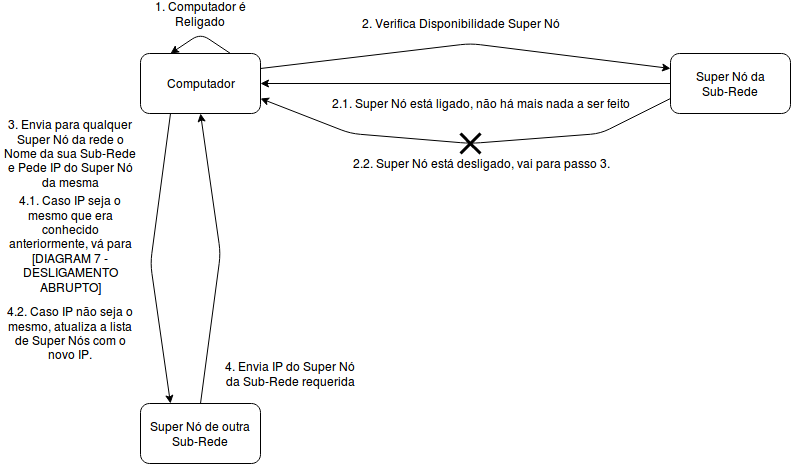

The diagram above was exported from draw.io. Its source (the exported page's mxGraphModel, read from the mxfile embedded in the PNG):
<mxGraphModel dx="811" dy="468" grid="1" gridSize="10" guides="1" tooltips="1" connect="1" arrows="1" fold="1" page="1" pageScale="1" pageWidth="826" pageHeight="1169" background="#ffffff" math="0" shadow="0">
  <root>
    <mxCell id="0" />
    <mxCell id="1" parent="0" />
    <mxCell id="2" value="Computador" style="rounded=1;whiteSpace=wrap;html=1;" vertex="1" parent="1">
      <mxGeometry x="160" y="90" width="120" height="60" as="geometry" />
    </mxCell>
    <mxCell id="3" value="Super Nó da Sub-Rede" style="rounded=1;whiteSpace=wrap;html=1;" vertex="1" parent="1">
      <mxGeometry x="690" y="90" width="120" height="60" as="geometry" />
    </mxCell>
    <mxCell id="4" value="" style="endArrow=classic;html=1;exitX=0.75;exitY=0;entryX=0.25;entryY=0;" edge="1" parent="1" source="2" target="2">
      <mxGeometry width="50" height="50" relative="1" as="geometry">
        <mxPoint x="160" y="220" as="sourcePoint" />
        <mxPoint x="210" y="170" as="targetPoint" />
        <Array as="points">
          <mxPoint x="220" y="70" />
        </Array>
      </mxGeometry>
    </mxCell>
    <mxCell id="5" value="1. Computador é Religado" style="text;html=1;strokeColor=none;fillColor=none;align=center;verticalAlign=middle;whiteSpace=wrap;" vertex="1" parent="1">
      <mxGeometry x="170" y="40" width="100" height="20" as="geometry" />
    </mxCell>
    <mxCell id="6" value="" style="endArrow=classic;html=1;exitX=1;exitY=0.25;entryX=0;entryY=0.25;" edge="1" parent="1" source="2" target="3">
      <mxGeometry width="50" height="50" relative="1" as="geometry">
        <mxPoint x="160" y="270" as="sourcePoint" />
        <mxPoint x="210" y="220" as="targetPoint" />
        <Array as="points">
          <mxPoint x="490" y="80" />
        </Array>
      </mxGeometry>
    </mxCell>
    <mxCell id="7" value="2. Verifica Disponibilidade Super Nó" style="text;html=1;strokeColor=none;fillColor=none;align=center;verticalAlign=middle;whiteSpace=wrap;" vertex="1" parent="1">
      <mxGeometry x="280" y="50" width="400" height="20" as="geometry" />
    </mxCell>
    <mxCell id="8" value="2.1. Super Nó está ligado, não há mais nada a ser feito" style="text;html=1;strokeColor=none;fillColor=none;align=center;verticalAlign=middle;whiteSpace=wrap;" vertex="1" parent="1">
      <mxGeometry x="320" y="130" width="360" height="20" as="geometry" />
    </mxCell>
    <mxCell id="9" value="2.2. Super Nó está desligado, vai para passo 3." style="text;html=1;strokeColor=none;fillColor=none;align=center;verticalAlign=middle;whiteSpace=wrap;" vertex="1" parent="1">
      <mxGeometry x="320" y="190" width="360" height="20" as="geometry" />
    </mxCell>
    <mxCell id="10" value="" style="endArrow=classic;html=1;exitX=0;exitY=0.5;entryX=1;entryY=0.5;" edge="1" parent="1" source="3" target="2">
      <mxGeometry width="50" height="50" relative="1" as="geometry">
        <mxPoint x="160" y="400" as="sourcePoint" />
        <mxPoint x="210" y="350" as="targetPoint" />
      </mxGeometry>
    </mxCell>
    <mxCell id="11" value="" style="endArrow=classic;html=1;exitX=0;exitY=0.75;entryX=1;entryY=0.75;" edge="1" parent="1" source="3" target="2">
      <mxGeometry width="50" height="50" relative="1" as="geometry">
        <mxPoint x="160" y="400" as="sourcePoint" />
        <mxPoint x="210" y="350" as="targetPoint" />
        <Array as="points">
          <mxPoint x="620" y="170" />
          <mxPoint x="490" y="180" />
          <mxPoint x="370" y="170" />
        </Array>
      </mxGeometry>
    </mxCell>
    <mxCell id="13" value="" style="endArrow=none;html=1;strokeWidth=3;startArrow=none;" edge="1" parent="1" source="12">
      <mxGeometry width="50" height="50" relative="1" as="geometry">
        <mxPoint x="500" y="190" as="sourcePoint" />
        <mxPoint x="480" y="170" as="targetPoint" />
        <Array as="points" />
      </mxGeometry>
    </mxCell>
    <mxCell id="15" value="Super Nó de outra Sub-Rede" style="rounded=1;whiteSpace=wrap;html=1;" vertex="1" parent="1">
      <mxGeometry x="160" y="440" width="120" height="60" as="geometry" />
    </mxCell>
    <mxCell id="16" value="" style="endArrow=classic;html=1;strokeWidth=1;exitX=0.25;exitY=1;entryX=0.25;entryY=0;" edge="1" parent="1" source="2" target="15">
      <mxGeometry width="50" height="50" relative="1" as="geometry">
        <mxPoint x="160" y="570" as="sourcePoint" />
        <mxPoint x="210" y="520" as="targetPoint" />
        <Array as="points">
          <mxPoint x="170" y="300" />
        </Array>
      </mxGeometry>
    </mxCell>
    <mxCell id="17" value="3. Envia para qualquer Super Nó da rede o Nome da sua Sub-Rede e Pede IP do Super Nó da mesma" style="text;html=1;strokeColor=none;fillColor=none;align=center;verticalAlign=middle;whiteSpace=wrap;" vertex="1" parent="1">
      <mxGeometry x="20" y="180" width="140" height="20" as="geometry" />
    </mxCell>
    <mxCell id="19" value="" style="endArrow=classic;html=1;strokeWidth=1;exitX=0.5;exitY=0;entryX=0.5;entryY=1;" edge="1" parent="1" source="15" target="2">
      <mxGeometry width="50" height="50" relative="1" as="geometry">
        <mxPoint x="30" y="570" as="sourcePoint" />
        <mxPoint x="80" y="520" as="targetPoint" />
        <Array as="points">
          <mxPoint x="240" y="290" />
        </Array>
      </mxGeometry>
    </mxCell>
    <mxCell id="20" value="4. Envia IP do Super Nó da Sub-Rede requerida" style="text;html=1;strokeColor=none;fillColor=none;align=center;verticalAlign=middle;whiteSpace=wrap;" vertex="1" parent="1">
      <mxGeometry x="240" y="400" width="140" height="20" as="geometry" />
    </mxCell>
    <mxCell id="21" value="4.1. Caso IP seja o mesmo que era conhecido anteriormente, vá para [DIAGRAM 7 - DESLIGAMENTO ABRUPTO]" style="text;html=1;strokeColor=none;fillColor=none;align=center;verticalAlign=middle;whiteSpace=wrap;" vertex="1" parent="1">
      <mxGeometry x="20" y="270" width="140" height="20" as="geometry" />
    </mxCell>
    <mxCell id="22" style="edgeStyle=orthogonalEdgeStyle;rounded=0;html=1;exitX=0.5;exitY=0;entryX=0.5;entryY=0;jettySize=auto;orthogonalLoop=1;strokeWidth=1;" edge="1" parent="1" source="20" target="20">
      <mxGeometry relative="1" as="geometry" />
    </mxCell>
    <mxCell id="23" value="4.2. Caso IP não seja o mesmo, atualiza a lista de Super Nós com o novo IP." style="text;html=1;strokeColor=none;fillColor=none;align=center;verticalAlign=middle;whiteSpace=wrap;" vertex="1" parent="1">
      <mxGeometry x="20" y="360" width="140" height="20" as="geometry" />
    </mxCell>
    <mxCell id="12" value="" style="endArrow=none;html=1;strokeWidth=3;" edge="1" parent="1">
      <mxGeometry width="50" height="50" relative="1" as="geometry">
        <mxPoint x="480" y="190" as="sourcePoint" />
        <mxPoint x="500" y="170" as="targetPoint" />
      </mxGeometry>
    </mxCell>
    <mxCell id="24" value="" style="endArrow=none;html=1;strokeWidth=3;" edge="1" parent="1" target="12">
      <mxGeometry width="50" height="50" relative="1" as="geometry">
        <mxPoint x="500" y="190" as="sourcePoint" />
        <mxPoint x="480" y="170" as="targetPoint" />
        <Array as="points">
          <mxPoint x="500" y="190" />
        </Array>
      </mxGeometry>
    </mxCell>
  </root>
</mxGraphModel>